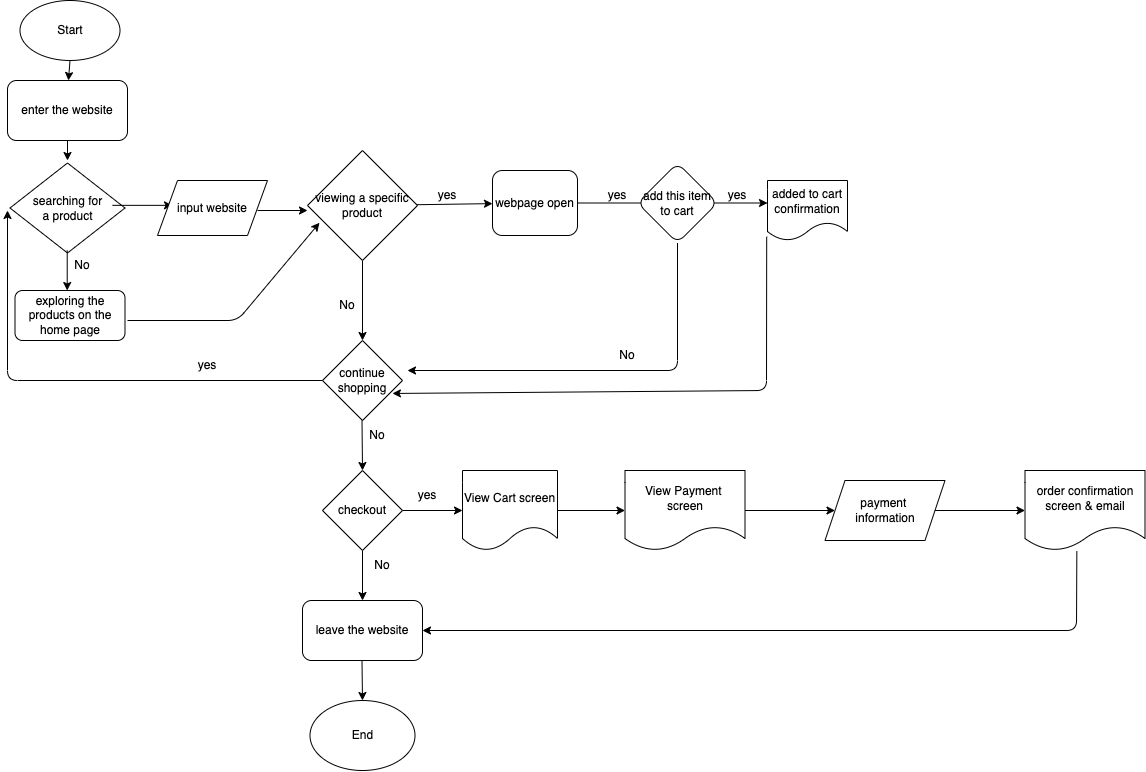

The diagram above was exported from draw.io. Its source (the exported page's mxGraphModel, read from the mxfile embedded in the PNG):
<mxGraphModel dx="1124" dy="900" grid="1" gridSize="10" guides="1" tooltips="1" connect="1" arrows="1" fold="1" page="1" pageScale="1" pageWidth="850" pageHeight="1100" math="0" shadow="0">
  <root>
    <mxCell id="0" />
    <mxCell id="1" parent="0" />
    <mxCell id="62" value="" style="edgeStyle=none;html=1;" edge="1" parent="1" source="2" target="61">
      <mxGeometry relative="1" as="geometry" />
    </mxCell>
    <mxCell id="2" value="Start" style="ellipse;whiteSpace=wrap;html=1;" parent="1" vertex="1">
      <mxGeometry x="92.5" y="120" width="100" height="60" as="geometry" />
    </mxCell>
    <mxCell id="3" value="" style="endArrow=classic;html=1;" parent="1" edge="1">
      <mxGeometry width="50" height="50" relative="1" as="geometry">
        <mxPoint x="140" y="250" as="sourcePoint" />
        <mxPoint x="140" y="280" as="targetPoint" />
      </mxGeometry>
    </mxCell>
    <mxCell id="18" value="searching for&lt;br&gt;a product" style="rhombus;whiteSpace=wrap;html=1;" vertex="1" parent="1">
      <mxGeometry x="82.5" y="282.5" width="115" height="90" as="geometry" />
    </mxCell>
    <mxCell id="19" value="" style="endArrow=classic;html=1;" edge="1" parent="1">
      <mxGeometry width="50" height="50" relative="1" as="geometry">
        <mxPoint x="185" y="324.84000000000003" as="sourcePoint" />
        <mxPoint x="245" y="324.84000000000003" as="targetPoint" />
      </mxGeometry>
    </mxCell>
    <mxCell id="22" value="input website" style="shape=parallelogram;perimeter=parallelogramPerimeter;whiteSpace=wrap;html=1;fixedSize=1;" vertex="1" parent="1">
      <mxGeometry x="230" y="300" width="110" height="55" as="geometry" />
    </mxCell>
    <mxCell id="24" value="" style="endArrow=classic;html=1;" edge="1" parent="1">
      <mxGeometry width="50" height="50" relative="1" as="geometry">
        <mxPoint x="139.71" y="370" as="sourcePoint" />
        <mxPoint x="139.71" y="410" as="targetPoint" />
      </mxGeometry>
    </mxCell>
    <mxCell id="25" value="No" style="text;html=1;strokeColor=none;fillColor=none;align=center;verticalAlign=middle;whiteSpace=wrap;rounded=0;" vertex="1" parent="1">
      <mxGeometry x="125" y="370" width="60" height="30" as="geometry" />
    </mxCell>
    <mxCell id="26" value="exploring the products on the home page" style="rounded=1;whiteSpace=wrap;html=1;" vertex="1" parent="1">
      <mxGeometry x="87.5" y="410" width="110" height="50" as="geometry" />
    </mxCell>
    <mxCell id="27" value="" style="endArrow=classic;html=1;" edge="1" parent="1">
      <mxGeometry width="50" height="50" relative="1" as="geometry">
        <mxPoint x="330" y="330" as="sourcePoint" />
        <mxPoint x="380" y="330" as="targetPoint" />
      </mxGeometry>
    </mxCell>
    <mxCell id="29" value="" style="endArrow=classic;html=1;entryX=0.109;entryY=0.657;entryDx=0;entryDy=0;entryPerimeter=0;" edge="1" parent="1" target="30">
      <mxGeometry width="50" height="50" relative="1" as="geometry">
        <mxPoint x="200" y="440" as="sourcePoint" />
        <mxPoint x="379.9999999999999" y="359.9999999999999" as="targetPoint" />
        <Array as="points">
          <mxPoint x="310" y="440" />
        </Array>
      </mxGeometry>
    </mxCell>
    <mxCell id="34" value="" style="edgeStyle=none;html=1;" edge="1" parent="1" source="30" target="33">
      <mxGeometry relative="1" as="geometry" />
    </mxCell>
    <mxCell id="37" value="" style="edgeStyle=none;html=1;" edge="1" parent="1" source="30">
      <mxGeometry relative="1" as="geometry">
        <mxPoint x="435" y="460" as="targetPoint" />
      </mxGeometry>
    </mxCell>
    <mxCell id="30" value="viewing&amp;nbsp;a specific product" style="rhombus;whiteSpace=wrap;html=1;" vertex="1" parent="1">
      <mxGeometry x="380" y="270" width="110" height="110" as="geometry" />
    </mxCell>
    <mxCell id="41" value="" style="edgeStyle=none;html=1;entryX=1;entryY=0.75;entryDx=0;entryDy=0;" edge="1" parent="1" source="33" target="42">
      <mxGeometry relative="1" as="geometry">
        <mxPoint x="720" y="323" as="targetPoint" />
      </mxGeometry>
    </mxCell>
    <mxCell id="33" value="webpage open" style="rounded=1;whiteSpace=wrap;html=1;" vertex="1" parent="1">
      <mxGeometry x="565" y="290" width="85" height="65" as="geometry" />
    </mxCell>
    <mxCell id="35" value="yes" style="text;html=1;strokeColor=none;fillColor=none;align=center;verticalAlign=middle;whiteSpace=wrap;rounded=0;" vertex="1" parent="1">
      <mxGeometry x="490" y="300" width="60" height="30" as="geometry" />
    </mxCell>
    <mxCell id="38" value="No" style="text;html=1;strokeColor=none;fillColor=none;align=center;verticalAlign=middle;whiteSpace=wrap;rounded=0;" vertex="1" parent="1">
      <mxGeometry x="390" y="410" width="60" height="30" as="geometry" />
    </mxCell>
    <mxCell id="39" value="continue shopping" style="rhombus;whiteSpace=wrap;html=1;" vertex="1" parent="1">
      <mxGeometry x="395" y="460" width="80" height="80" as="geometry" />
    </mxCell>
    <mxCell id="44" value="" style="edgeStyle=none;html=1;" edge="1" parent="1" source="40">
      <mxGeometry relative="1" as="geometry">
        <mxPoint x="480" y="490" as="targetPoint" />
        <Array as="points">
          <mxPoint x="750" y="490" />
        </Array>
      </mxGeometry>
    </mxCell>
    <mxCell id="40" value="add this item to cart" style="rhombus;whiteSpace=wrap;html=1;rounded=1;" vertex="1" parent="1">
      <mxGeometry x="710" y="282.5" width="80" height="80" as="geometry" />
    </mxCell>
    <mxCell id="42" value="yes" style="text;html=1;strokeColor=none;fillColor=none;align=center;verticalAlign=middle;whiteSpace=wrap;rounded=0;" vertex="1" parent="1">
      <mxGeometry x="780" y="300" width="60" height="30" as="geometry" />
    </mxCell>
    <mxCell id="45" value="No" style="text;html=1;strokeColor=none;fillColor=none;align=center;verticalAlign=middle;whiteSpace=wrap;rounded=0;" vertex="1" parent="1">
      <mxGeometry x="670" y="460" width="60" height="30" as="geometry" />
    </mxCell>
    <mxCell id="46" value="yes" style="text;html=1;strokeColor=none;fillColor=none;align=center;verticalAlign=middle;whiteSpace=wrap;rounded=0;" vertex="1" parent="1">
      <mxGeometry x="660" y="300" width="60" height="30" as="geometry" />
    </mxCell>
    <mxCell id="47" value="added to cart confirmation" style="shape=document;whiteSpace=wrap;html=1;boundedLbl=1;" vertex="1" parent="1">
      <mxGeometry x="840" y="300" width="80" height="60" as="geometry" />
    </mxCell>
    <mxCell id="48" value="" style="edgeStyle=none;html=1;exitX=-0.01;exitY=0.937;exitDx=0;exitDy=0;exitPerimeter=0;entryX=0.874;entryY=0.662;entryDx=0;entryDy=0;entryPerimeter=0;" edge="1" parent="1" source="47" target="39">
      <mxGeometry relative="1" as="geometry">
        <mxPoint x="735.8659217877096" y="348.36592178770957" as="sourcePoint" />
        <mxPoint x="480" y="510" as="targetPoint" />
        <Array as="points">
          <mxPoint x="839" y="510" />
        </Array>
      </mxGeometry>
    </mxCell>
    <mxCell id="49" value="" style="endArrow=classic;html=1;exitX=0;exitY=0.5;exitDx=0;exitDy=0;" edge="1" parent="1" source="39">
      <mxGeometry width="50" height="50" relative="1" as="geometry">
        <mxPoint x="230" y="440" as="sourcePoint" />
        <mxPoint x="80" y="330" as="targetPoint" />
        <Array as="points">
          <mxPoint x="80" y="500" />
        </Array>
      </mxGeometry>
    </mxCell>
    <mxCell id="51" value="yes" style="text;html=1;strokeColor=none;fillColor=none;align=center;verticalAlign=middle;whiteSpace=wrap;rounded=0;" vertex="1" parent="1">
      <mxGeometry x="250" y="470" width="60" height="30" as="geometry" />
    </mxCell>
    <mxCell id="52" value="" style="edgeStyle=none;html=1;" edge="1" parent="1">
      <mxGeometry relative="1" as="geometry">
        <mxPoint x="434.5" y="540" as="sourcePoint" />
        <mxPoint x="435" y="590" as="targetPoint" />
      </mxGeometry>
    </mxCell>
    <mxCell id="53" value="No" style="text;html=1;strokeColor=none;fillColor=none;align=center;verticalAlign=middle;whiteSpace=wrap;rounded=0;" vertex="1" parent="1">
      <mxGeometry x="420" y="540" width="60" height="30" as="geometry" />
    </mxCell>
    <mxCell id="56" value="" style="edgeStyle=none;html=1;" edge="1" parent="1" source="54">
      <mxGeometry relative="1" as="geometry">
        <mxPoint x="435" y="720" as="targetPoint" />
      </mxGeometry>
    </mxCell>
    <mxCell id="67" value="" style="edgeStyle=none;html=1;" edge="1" parent="1" source="54" target="66">
      <mxGeometry relative="1" as="geometry" />
    </mxCell>
    <mxCell id="54" value="checkout" style="rhombus;whiteSpace=wrap;html=1;" vertex="1" parent="1">
      <mxGeometry x="395" y="590" width="80" height="80" as="geometry" />
    </mxCell>
    <mxCell id="57" value="End" style="ellipse;whiteSpace=wrap;html=1;" vertex="1" parent="1">
      <mxGeometry x="382.5" y="820" width="105" height="70" as="geometry" />
    </mxCell>
    <mxCell id="61" value="enter the website" style="rounded=1;whiteSpace=wrap;html=1;" vertex="1" parent="1">
      <mxGeometry x="80" y="200" width="120" height="60" as="geometry" />
    </mxCell>
    <mxCell id="63" value="leave the website" style="rounded=1;whiteSpace=wrap;html=1;" vertex="1" parent="1">
      <mxGeometry x="375" y="720" width="120" height="60" as="geometry" />
    </mxCell>
    <mxCell id="64" value="No" style="text;html=1;strokeColor=none;fillColor=none;align=center;verticalAlign=middle;whiteSpace=wrap;rounded=0;" vertex="1" parent="1">
      <mxGeometry x="425" y="670" width="60" height="30" as="geometry" />
    </mxCell>
    <mxCell id="65" value="" style="edgeStyle=none;html=1;" edge="1" parent="1">
      <mxGeometry relative="1" as="geometry">
        <mxPoint x="434.5" y="780" as="sourcePoint" />
        <mxPoint x="435" y="820" as="targetPoint" />
      </mxGeometry>
    </mxCell>
    <mxCell id="71" value="" style="edgeStyle=none;html=1;" edge="1" parent="1" source="66" target="70">
      <mxGeometry relative="1" as="geometry" />
    </mxCell>
    <mxCell id="66" value="View Cart screen" style="shape=document;whiteSpace=wrap;html=1;boundedLbl=1;" vertex="1" parent="1">
      <mxGeometry x="535" y="590" width="95" height="80" as="geometry" />
    </mxCell>
    <mxCell id="69" value="yes" style="text;html=1;strokeColor=none;fillColor=none;align=center;verticalAlign=middle;whiteSpace=wrap;rounded=0;" vertex="1" parent="1">
      <mxGeometry x="470" y="600" width="60" height="30" as="geometry" />
    </mxCell>
    <mxCell id="73" value="" style="edgeStyle=none;html=1;" edge="1" parent="1" source="70" target="72">
      <mxGeometry relative="1" as="geometry" />
    </mxCell>
    <mxCell id="70" value="View Payment &lt;br&gt;screen" style="shape=document;whiteSpace=wrap;html=1;boundedLbl=1;" vertex="1" parent="1">
      <mxGeometry x="697.5" y="590" width="120" height="80" as="geometry" />
    </mxCell>
    <mxCell id="75" value="" style="edgeStyle=none;html=1;" edge="1" parent="1" source="72" target="74">
      <mxGeometry relative="1" as="geometry" />
    </mxCell>
    <mxCell id="72" value="payment &lt;br&gt;information" style="shape=parallelogram;perimeter=parallelogramPerimeter;whiteSpace=wrap;html=1;fixedSize=1;" vertex="1" parent="1">
      <mxGeometry x="897.5" y="600" width="120" height="60" as="geometry" />
    </mxCell>
    <mxCell id="74" value="order confirmation screen &amp;amp; email" style="shape=document;whiteSpace=wrap;html=1;boundedLbl=1;" vertex="1" parent="1">
      <mxGeometry x="1097.5" y="590" width="120" height="80" as="geometry" />
    </mxCell>
    <mxCell id="76" value="" style="endArrow=classic;html=1;entryX=1;entryY=0.5;entryDx=0;entryDy=0;exitX=0.432;exitY=1.007;exitDx=0;exitDy=0;exitPerimeter=0;" edge="1" parent="1" source="74" target="63">
      <mxGeometry width="50" height="50" relative="1" as="geometry">
        <mxPoint x="820" y="640" as="sourcePoint" />
        <mxPoint x="870" y="590" as="targetPoint" />
        <Array as="points">
          <mxPoint x="1149" y="750" />
        </Array>
      </mxGeometry>
    </mxCell>
  </root>
</mxGraphModel>